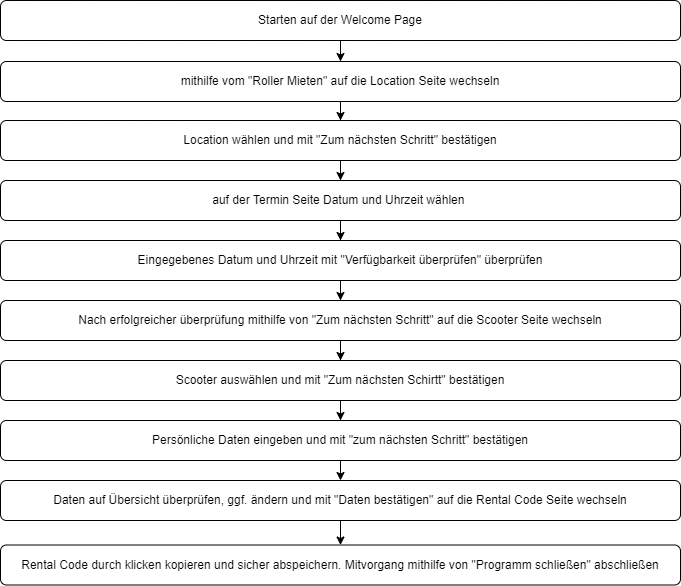

The diagram above was exported from draw.io. Its source (the exported page's mxGraphModel, read from the mxfile embedded in the PNG):
<mxGraphModel dx="1550" dy="784" grid="1" gridSize="10" guides="1" tooltips="1" connect="1" arrows="1" fold="1" page="1" pageScale="1" pageWidth="827" pageHeight="1169" math="0" shadow="0">
  <root>
    <mxCell id="0" />
    <mxCell id="1" parent="0" />
    <mxCell id="2boPjySQMRJ5tJoe3rgx-3" value="" style="edgeStyle=orthogonalEdgeStyle;rounded=0;orthogonalLoop=1;jettySize=auto;html=1;" parent="1" source="2boPjySQMRJ5tJoe3rgx-1" target="2boPjySQMRJ5tJoe3rgx-2" edge="1">
      <mxGeometry relative="1" as="geometry" />
    </mxCell>
    <mxCell id="2boPjySQMRJ5tJoe3rgx-1" value="Starten auf der Welcome Page" style="rounded=1;whiteSpace=wrap;html=1;" parent="1" vertex="1">
      <mxGeometry x="40" y="40" width="680" height="40" as="geometry" />
    </mxCell>
    <mxCell id="2boPjySQMRJ5tJoe3rgx-5" value="" style="edgeStyle=orthogonalEdgeStyle;rounded=0;orthogonalLoop=1;jettySize=auto;html=1;" parent="1" source="2boPjySQMRJ5tJoe3rgx-2" target="2boPjySQMRJ5tJoe3rgx-4" edge="1">
      <mxGeometry relative="1" as="geometry" />
    </mxCell>
    <mxCell id="2boPjySQMRJ5tJoe3rgx-2" value="mithilfe vom &quot;Roller Mieten&quot; auf die Location Seite wechseln" style="rounded=1;whiteSpace=wrap;html=1;" parent="1" vertex="1">
      <mxGeometry x="40" y="101" width="680" height="40" as="geometry" />
    </mxCell>
    <mxCell id="2boPjySQMRJ5tJoe3rgx-7" value="" style="edgeStyle=orthogonalEdgeStyle;rounded=0;orthogonalLoop=1;jettySize=auto;html=1;" parent="1" source="2boPjySQMRJ5tJoe3rgx-4" target="2boPjySQMRJ5tJoe3rgx-6" edge="1">
      <mxGeometry relative="1" as="geometry" />
    </mxCell>
    <mxCell id="2boPjySQMRJ5tJoe3rgx-4" value="Location wählen und mit &quot;Zum nächsten Schritt&quot; bestätigen" style="rounded=1;whiteSpace=wrap;html=1;" parent="1" vertex="1">
      <mxGeometry x="40" y="160" width="680" height="40" as="geometry" />
    </mxCell>
    <mxCell id="2boPjySQMRJ5tJoe3rgx-9" value="" style="edgeStyle=orthogonalEdgeStyle;rounded=0;orthogonalLoop=1;jettySize=auto;html=1;" parent="1" source="2boPjySQMRJ5tJoe3rgx-6" target="2boPjySQMRJ5tJoe3rgx-8" edge="1">
      <mxGeometry relative="1" as="geometry" />
    </mxCell>
    <mxCell id="2boPjySQMRJ5tJoe3rgx-6" value="auf der Termin Seite Datum und Uhrzeit wählen&amp;nbsp;" style="rounded=1;whiteSpace=wrap;html=1;" parent="1" vertex="1">
      <mxGeometry x="40" y="220" width="680" height="40" as="geometry" />
    </mxCell>
    <mxCell id="2boPjySQMRJ5tJoe3rgx-11" value="" style="edgeStyle=orthogonalEdgeStyle;rounded=0;orthogonalLoop=1;jettySize=auto;html=1;" parent="1" source="2boPjySQMRJ5tJoe3rgx-8" target="2boPjySQMRJ5tJoe3rgx-10" edge="1">
      <mxGeometry relative="1" as="geometry" />
    </mxCell>
    <mxCell id="2boPjySQMRJ5tJoe3rgx-8" value="Eingegebenes Datum und Uhrzeit mit &quot;Verfügbarkeit überprüfen&quot; überprüfen" style="rounded=1;whiteSpace=wrap;html=1;" parent="1" vertex="1">
      <mxGeometry x="40" y="280" width="680" height="40" as="geometry" />
    </mxCell>
    <mxCell id="2boPjySQMRJ5tJoe3rgx-13" value="" style="edgeStyle=orthogonalEdgeStyle;rounded=0;orthogonalLoop=1;jettySize=auto;html=1;" parent="1" source="2boPjySQMRJ5tJoe3rgx-10" target="2boPjySQMRJ5tJoe3rgx-12" edge="1">
      <mxGeometry relative="1" as="geometry" />
    </mxCell>
    <mxCell id="2boPjySQMRJ5tJoe3rgx-10" value="Nach erfolgreicher überprüfung mithilfe von &quot;Zum nächsten Schritt&quot; auf die Scooter Seite wechseln" style="rounded=1;whiteSpace=wrap;html=1;" parent="1" vertex="1">
      <mxGeometry x="40" y="340" width="680" height="40" as="geometry" />
    </mxCell>
    <mxCell id="2boPjySQMRJ5tJoe3rgx-15" value="" style="edgeStyle=orthogonalEdgeStyle;rounded=0;orthogonalLoop=1;jettySize=auto;html=1;" parent="1" source="2boPjySQMRJ5tJoe3rgx-12" target="2boPjySQMRJ5tJoe3rgx-14" edge="1">
      <mxGeometry relative="1" as="geometry" />
    </mxCell>
    <mxCell id="2boPjySQMRJ5tJoe3rgx-12" value="Scooter auswählen und mit &quot;Zum nächsten Schirtt&quot; bestätigen" style="rounded=1;whiteSpace=wrap;html=1;" parent="1" vertex="1">
      <mxGeometry x="40" y="400" width="680" height="40" as="geometry" />
    </mxCell>
    <mxCell id="2boPjySQMRJ5tJoe3rgx-14" value="Persönliche Daten eingeben und mit &quot;zum nächsten Schritt&quot; bestätigen" style="rounded=1;whiteSpace=wrap;html=1;" parent="1" vertex="1">
      <mxGeometry x="40" y="460" width="680" height="40" as="geometry" />
    </mxCell>
    <mxCell id="QtRsXiadJyLVQyK7XIvG-1" value="Daten auf Übersicht überprüfen, ggf. ändern und mit &quot;Daten bestätigen&quot; auf die Rental Code Seite wechseln" style="rounded=1;whiteSpace=wrap;html=1;" parent="1" vertex="1">
      <mxGeometry x="40" y="520" width="680" height="40" as="geometry" />
    </mxCell>
    <mxCell id="QtRsXiadJyLVQyK7XIvG-5" value="" style="edgeStyle=orthogonalEdgeStyle;rounded=0;orthogonalLoop=1;jettySize=auto;html=1;entryX=0.5;entryY=0;entryDx=0;entryDy=0;exitX=0.5;exitY=1;exitDx=0;exitDy=0;" parent="1" source="2boPjySQMRJ5tJoe3rgx-14" target="QtRsXiadJyLVQyK7XIvG-1" edge="1">
      <mxGeometry relative="1" as="geometry">
        <mxPoint x="390" y="450" as="sourcePoint" />
        <mxPoint x="390" y="470" as="targetPoint" />
      </mxGeometry>
    </mxCell>
    <mxCell id="QtRsXiadJyLVQyK7XIvG-6" value="Rental Code durch klicken kopieren und sicher abspeichern. Mitvorgang mithilfe von &quot;Programm schließen&quot; abschließen" style="rounded=1;whiteSpace=wrap;html=1;" parent="1" vertex="1">
      <mxGeometry x="40" y="584.5" width="680" height="40" as="geometry" />
    </mxCell>
    <mxCell id="QtRsXiadJyLVQyK7XIvG-7" value="" style="edgeStyle=orthogonalEdgeStyle;rounded=0;orthogonalLoop=1;jettySize=auto;html=1;exitX=0.5;exitY=1;exitDx=0;exitDy=0;" parent="1" source="QtRsXiadJyLVQyK7XIvG-1" target="QtRsXiadJyLVQyK7XIvG-6" edge="1">
      <mxGeometry relative="1" as="geometry">
        <mxPoint x="390" y="510" as="sourcePoint" />
        <mxPoint x="390" y="530" as="targetPoint" />
      </mxGeometry>
    </mxCell>
  </root>
</mxGraphModel>